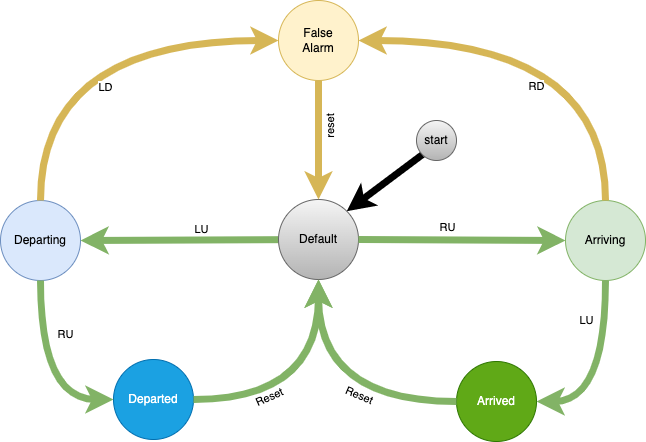

The diagram above was exported from draw.io. Its source (the exported page's mxGraphModel, read from the mxfile embedded in the PNG):
<mxGraphModel dx="657" dy="666" grid="1" gridSize="10" guides="1" tooltips="1" connect="1" arrows="1" fold="1" page="1" pageScale="1" pageWidth="1100" pageHeight="850" math="0" shadow="0">
  <root>
    <mxCell id="0" />
    <mxCell id="1" parent="0" />
    <mxCell id="Ifg-orItCf6ktMqD2tQ5-2" value="Departing" style="ellipse;whiteSpace=wrap;html=1;aspect=fixed;fillColor=#dae8fc;strokeColor=#6c8ebf;" parent="1" vertex="1">
      <mxGeometry x="277" y="360" width="80" height="80" as="geometry" />
    </mxCell>
    <mxCell id="Ifg-orItCf6ktMqD2tQ5-3" value="Arriving" style="ellipse;whiteSpace=wrap;html=1;aspect=fixed;fillColor=#d5e8d4;strokeColor=#82b366;" parent="1" vertex="1">
      <mxGeometry x="842" y="360" width="80" height="80" as="geometry" />
    </mxCell>
    <mxCell id="Ifg-orItCf6ktMqD2tQ5-4" value="Arrived" style="ellipse;whiteSpace=wrap;html=1;aspect=fixed;fillColor=#60a917;fontColor=#ffffff;strokeColor=#2D7600;" parent="1" vertex="1">
      <mxGeometry x="733" y="521" width="80" height="80" as="geometry" />
    </mxCell>
    <mxCell id="Ifg-orItCf6ktMqD2tQ5-5" value="Departed" style="ellipse;whiteSpace=wrap;html=1;aspect=fixed;fillColor=#1ba1e2;fontColor=#ffffff;strokeColor=#006EAF;" parent="1" vertex="1">
      <mxGeometry x="390" y="519" width="80" height="80" as="geometry" />
    </mxCell>
    <mxCell id="Ifg-orItCf6ktMqD2tQ5-8" style="edgeStyle=none;html=1;entryX=1;entryY=0.5;entryDx=0;entryDy=0;fillColor=#d5e8d4;strokeColor=#82b366;strokeWidth=7;" parent="1" source="Ifg-orItCf6ktMqD2tQ5-6" target="Ifg-orItCf6ktMqD2tQ5-2" edge="1">
      <mxGeometry relative="1" as="geometry" />
    </mxCell>
    <mxCell id="Ifg-orItCf6ktMqD2tQ5-26" value="LU" style="edgeLabel;html=1;align=center;verticalAlign=middle;resizable=0;points=[];" parent="Ifg-orItCf6ktMqD2tQ5-8" vertex="1" connectable="0">
      <mxGeometry x="-0.2219" y="-2" relative="1" as="geometry">
        <mxPoint y="-9" as="offset" />
      </mxGeometry>
    </mxCell>
    <mxCell id="Ifg-orItCf6ktMqD2tQ5-6" value="Default" style="ellipse;whiteSpace=wrap;html=1;aspect=fixed;fillColor=#f5f5f5;gradientColor=#b3b3b3;strokeColor=#666666;" parent="1" vertex="1">
      <mxGeometry x="555" y="359" width="80" height="80" as="geometry" />
    </mxCell>
    <mxCell id="Ifg-orItCf6ktMqD2tQ5-7" value="False&lt;br&gt;Alarm" style="ellipse;whiteSpace=wrap;html=1;aspect=fixed;fillColor=#fff2cc;strokeColor=#d6b656;" parent="1" vertex="1">
      <mxGeometry x="555" y="160" width="80" height="80" as="geometry" />
    </mxCell>
    <mxCell id="Ifg-orItCf6ktMqD2tQ5-9" style="edgeStyle=orthogonalEdgeStyle;html=1;entryX=0;entryY=0.5;entryDx=0;entryDy=0;fillColor=#d5e8d4;strokeColor=#82b366;strokeWidth=7;exitX=0.5;exitY=1;exitDx=0;exitDy=0;curved=1;" parent="1" source="Ifg-orItCf6ktMqD2tQ5-2" target="Ifg-orItCf6ktMqD2tQ5-5" edge="1">
      <mxGeometry relative="1" as="geometry">
        <mxPoint x="565.0000000000002" y="409" as="sourcePoint" />
        <mxPoint x="330" y="410" as="targetPoint" />
      </mxGeometry>
    </mxCell>
    <mxCell id="Ifg-orItCf6ktMqD2tQ5-27" value="RU" style="edgeLabel;html=1;align=center;verticalAlign=middle;resizable=0;points=[];" parent="Ifg-orItCf6ktMqD2tQ5-9" vertex="1" connectable="0">
      <mxGeometry x="-0.4517" y="10" relative="1" as="geometry">
        <mxPoint x="14" as="offset" />
      </mxGeometry>
    </mxCell>
    <mxCell id="Ifg-orItCf6ktMqD2tQ5-10" style="edgeStyle=orthogonalEdgeStyle;html=1;entryX=0.5;entryY=1;entryDx=0;entryDy=0;fillColor=#d5e8d4;strokeColor=#82b366;strokeWidth=7;exitX=1;exitY=0.5;exitDx=0;exitDy=0;curved=1;" parent="1" source="Ifg-orItCf6ktMqD2tQ5-5" target="Ifg-orItCf6ktMqD2tQ5-6" edge="1">
      <mxGeometry relative="1" as="geometry">
        <mxPoint x="575.0000000000002" y="419" as="sourcePoint" />
        <mxPoint x="340" y="420" as="targetPoint" />
      </mxGeometry>
    </mxCell>
    <mxCell id="Ifg-orItCf6ktMqD2tQ5-25" value="Reset" style="edgeLabel;html=1;align=center;verticalAlign=middle;resizable=0;points=[];rotation=-24;" parent="Ifg-orItCf6ktMqD2tQ5-10" vertex="1" connectable="0">
      <mxGeometry x="-0.379" y="14" relative="1" as="geometry">
        <mxPoint x="-1" y="12" as="offset" />
      </mxGeometry>
    </mxCell>
    <mxCell id="Ifg-orItCf6ktMqD2tQ5-11" style="edgeStyle=none;html=1;entryX=0;entryY=0.5;entryDx=0;entryDy=0;fillColor=#d5e8d4;strokeColor=#82b366;strokeWidth=7;exitX=1;exitY=0.5;exitDx=0;exitDy=0;" parent="1" source="Ifg-orItCf6ktMqD2tQ5-6" target="Ifg-orItCf6ktMqD2tQ5-3" edge="1">
      <mxGeometry relative="1" as="geometry">
        <mxPoint x="640" y="400" as="sourcePoint" />
        <mxPoint x="330" y="410" as="targetPoint" />
      </mxGeometry>
    </mxCell>
    <mxCell id="Ifg-orItCf6ktMqD2tQ5-22" value="RU" style="edgeLabel;html=1;align=center;verticalAlign=middle;resizable=0;points=[];" parent="Ifg-orItCf6ktMqD2tQ5-11" vertex="1" connectable="0">
      <mxGeometry x="-0.1541" y="2" relative="1" as="geometry">
        <mxPoint y="-11" as="offset" />
      </mxGeometry>
    </mxCell>
    <mxCell id="Ifg-orItCf6ktMqD2tQ5-12" style="edgeStyle=orthogonalEdgeStyle;html=1;entryX=1;entryY=0.5;entryDx=0;entryDy=0;fillColor=#d5e8d4;strokeColor=#82b366;strokeWidth=7;exitX=0.5;exitY=1;exitDx=0;exitDy=0;curved=1;" parent="1" source="Ifg-orItCf6ktMqD2tQ5-3" target="Ifg-orItCf6ktMqD2tQ5-4" edge="1">
      <mxGeometry relative="1" as="geometry">
        <mxPoint x="468.28427124745735" y="499.7157287525424" as="sourcePoint" />
        <mxPoint x="576.7157287525426" y="437.28427124745735" as="targetPoint" />
      </mxGeometry>
    </mxCell>
    <mxCell id="Ifg-orItCf6ktMqD2tQ5-23" value="LU" style="edgeLabel;html=1;align=center;verticalAlign=middle;resizable=0;points=[];" parent="Ifg-orItCf6ktMqD2tQ5-12" vertex="1" connectable="0">
      <mxGeometry x="-0.5846" y="-1" relative="1" as="geometry">
        <mxPoint x="-19" as="offset" />
      </mxGeometry>
    </mxCell>
    <mxCell id="Ifg-orItCf6ktMqD2tQ5-13" style="edgeStyle=orthogonalEdgeStyle;html=1;entryX=0.5;entryY=1;entryDx=0;entryDy=0;fillColor=#d5e8d4;strokeColor=#82b366;strokeWidth=7;curved=1;" parent="1" source="Ifg-orItCf6ktMqD2tQ5-4" target="Ifg-orItCf6ktMqD2tQ5-6" edge="1">
      <mxGeometry relative="1" as="geometry">
        <mxPoint x="468.28427124745735" y="540.7157287525426" as="sourcePoint" />
        <mxPoint x="576.7157287525426" y="437.28427124745735" as="targetPoint" />
      </mxGeometry>
    </mxCell>
    <mxCell id="Ifg-orItCf6ktMqD2tQ5-24" value="Reset" style="edgeLabel;html=1;align=center;verticalAlign=middle;resizable=0;points=[];rotation=23;" parent="Ifg-orItCf6ktMqD2tQ5-13" vertex="1" connectable="0">
      <mxGeometry x="-0.357" y="-18" relative="1" as="geometry">
        <mxPoint x="-13" y="11" as="offset" />
      </mxGeometry>
    </mxCell>
    <mxCell id="Ifg-orItCf6ktMqD2tQ5-14" style="edgeStyle=orthogonalEdgeStyle;html=1;entryX=0;entryY=0.5;entryDx=0;entryDy=0;fillColor=#fff2cc;strokeColor=#d6b656;strokeWidth=7;exitX=0.5;exitY=0;exitDx=0;exitDy=0;curved=1;" parent="1" source="Ifg-orItCf6ktMqD2tQ5-2" target="Ifg-orItCf6ktMqD2tQ5-7" edge="1">
      <mxGeometry relative="1" as="geometry">
        <mxPoint x="290" y="450" as="sourcePoint" />
        <mxPoint x="400.0000000000032" y="569" as="targetPoint" />
      </mxGeometry>
    </mxCell>
    <mxCell id="3" value="LD" style="edgeLabel;html=1;align=center;verticalAlign=middle;resizable=0;points=[];" parent="Ifg-orItCf6ktMqD2tQ5-14" vertex="1" connectable="0">
      <mxGeometry x="0.1954" y="-25" relative="1" as="geometry">
        <mxPoint x="-14" y="21" as="offset" />
      </mxGeometry>
    </mxCell>
    <mxCell id="Ifg-orItCf6ktMqD2tQ5-15" style="edgeStyle=orthogonalEdgeStyle;html=1;entryX=1;entryY=0.5;entryDx=0;entryDy=0;fillColor=#fff2cc;strokeColor=#d6b656;strokeWidth=7;exitX=0.5;exitY=0;exitDx=0;exitDy=0;curved=1;" parent="1" source="Ifg-orItCf6ktMqD2tQ5-3" target="Ifg-orItCf6ktMqD2tQ5-7" edge="1">
      <mxGeometry relative="1" as="geometry">
        <mxPoint x="290" y="370" as="sourcePoint" />
        <mxPoint x="565.0000000000032" y="210" as="targetPoint" />
      </mxGeometry>
    </mxCell>
    <mxCell id="2" value="RD" style="edgeLabel;html=1;align=center;verticalAlign=middle;resizable=0;points=[];" parent="Ifg-orItCf6ktMqD2tQ5-15" vertex="1" connectable="0">
      <mxGeometry x="0.0942" y="38" relative="1" as="geometry">
        <mxPoint x="-7" y="7" as="offset" />
      </mxGeometry>
    </mxCell>
    <mxCell id="Ifg-orItCf6ktMqD2tQ5-16" style="edgeStyle=none;html=1;entryX=0.5;entryY=0;entryDx=0;entryDy=0;fillColor=#fff2cc;strokeColor=#d6b656;strokeWidth=7;" parent="1" source="Ifg-orItCf6ktMqD2tQ5-7" target="Ifg-orItCf6ktMqD2tQ5-6" edge="1">
      <mxGeometry relative="1" as="geometry">
        <mxPoint x="468.28427124745735" y="540.7157287525426" as="sourcePoint" />
        <mxPoint x="576.7157287525426" y="437.28427124745735" as="targetPoint" />
      </mxGeometry>
    </mxCell>
    <mxCell id="Ifg-orItCf6ktMqD2tQ5-21" value="reset" style="edgeLabel;html=1;align=center;verticalAlign=middle;resizable=0;points=[];rotation=-90;" parent="Ifg-orItCf6ktMqD2tQ5-16" vertex="1" connectable="0">
      <mxGeometry x="-0.211" y="-2" relative="1" as="geometry">
        <mxPoint x="13" as="offset" />
      </mxGeometry>
    </mxCell>
    <mxCell id="Ifg-orItCf6ktMqD2tQ5-19" style="html=1;entryX=1;entryY=0;entryDx=0;entryDy=0;strokeWidth=7;exitX=0;exitY=1;exitDx=0;exitDy=0;" parent="1" source="Ifg-orItCf6ktMqD2tQ5-18" target="Ifg-orItCf6ktMqD2tQ5-6" edge="1">
      <mxGeometry relative="1" as="geometry" />
    </mxCell>
    <mxCell id="Ifg-orItCf6ktMqD2tQ5-18" value="start" style="ellipse;whiteSpace=wrap;html=1;aspect=fixed;fillColor=#f5f5f5;gradientColor=#b3b3b3;strokeColor=#666666;fillStyle=auto;" parent="1" vertex="1">
      <mxGeometry x="693" y="280" width="40" height="40" as="geometry" />
    </mxCell>
  </root>
</mxGraphModel>